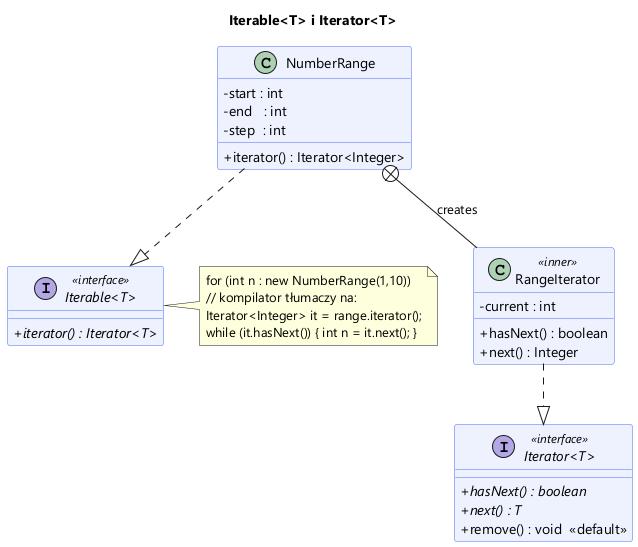

The diagram above was rendered by PlantUML. Its source (embedded in the PNG):
@startuml iterable_iterator
skinparam classAttributeIconSize 0
skinparam defaultFontName "Segoe UI"
skinparam backgroundColor white
skinparam class {
  BackgroundColor #EEF2FF
  BorderColor #4A6CF7
}
skinparam interface {
  BackgroundColor #FFF8E1
  BorderColor #F59E0B
}

title Iterable<T> i Iterator<T>

interface "Iterable<T>" <<interface>> {
  + {abstract} iterator() : Iterator<T>
}

interface "Iterator<T>" <<interface>> {
  + {abstract} hasNext() : boolean
  + {abstract} next() : T
  + remove() : void  <<default>>
}

class NumberRange {
  - start : int
  - end   : int
  - step  : int
  + iterator() : Iterator<Integer>
}

class RangeIterator <<inner>> {
  - current : int
  + hasNext() : boolean
  + next() : Integer
}

NumberRange   ..|> "Iterable<T>"
RangeIterator ..|> "Iterator<T>"
NumberRange   +-- RangeIterator : creates

note right of "Iterable<T>"
  for (int n : new NumberRange(1,10))
  // kompilator tłumaczy na:
  Iterator<Integer> it = range.iterator();
  while (it.hasNext()) { int n = it.next(); }
end note
@enduml